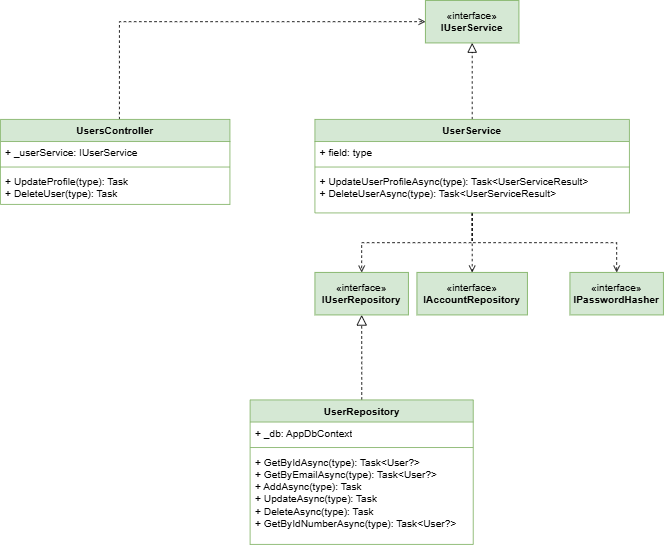

The diagram above was exported from draw.io. Its source (the exported page's mxGraphModel, read from the mxfile embedded in the PNG):
<mxGraphModel dx="872" dy="465" grid="1" gridSize="10" guides="1" tooltips="1" connect="1" arrows="1" fold="1" page="1" pageScale="1" pageWidth="850" pageHeight="1100" math="0" shadow="0">
  <root>
    <mxCell id="0" />
    <mxCell id="1" parent="0" />
    <mxCell id="d4-vKAXdv9vweJa9xPp3-21" edge="1" parent="1" source="d4-vKAXdv9vweJa9xPp3-1" style="edgeStyle=orthogonalEdgeStyle;rounded=0;orthogonalLoop=1;jettySize=auto;html=1;entryX=0;entryY=0.5;entryDx=0;entryDy=0;dashed=1;endArrow=open;endFill=0;" target="d4-vKAXdv9vweJa9xPp3-5">
      <mxGeometry relative="1" as="geometry">
        <Array as="points">
          <mxPoint x="320" y="95" />
        </Array>
      </mxGeometry>
    </mxCell>
    <mxCell id="d4-vKAXdv9vweJa9xPp3-1" parent="1" style="swimlane;fontStyle=1;align=center;verticalAlign=top;childLayout=stackLayout;horizontal=1;startSize=26;horizontalStack=0;resizeParent=1;resizeParentMax=0;resizeLast=0;collapsible=1;marginBottom=0;whiteSpace=wrap;html=1;fillColor=#d5e8d4;strokeColor=#82b366;" value="UsersController" vertex="1">
      <mxGeometry height="100" width="270" x="180" y="210" as="geometry" />
    </mxCell>
    <mxCell id="d4-vKAXdv9vweJa9xPp3-2" parent="d4-vKAXdv9vweJa9xPp3-1" style="text;strokeColor=none;fillColor=none;align=left;verticalAlign=top;spacingLeft=4;spacingRight=4;overflow=hidden;rotatable=0;points=[[0,0.5],[1,0.5]];portConstraint=eastwest;whiteSpace=wrap;html=1;" value="+ _userService: IUserService" vertex="1">
      <mxGeometry height="26" width="270" y="26" as="geometry" />
    </mxCell>
    <mxCell id="d4-vKAXdv9vweJa9xPp3-3" parent="d4-vKAXdv9vweJa9xPp3-1" style="line;strokeWidth=1;fillColor=none;align=left;verticalAlign=middle;spacingTop=-1;spacingLeft=3;spacingRight=3;rotatable=0;labelPosition=right;points=[];portConstraint=eastwest;strokeColor=inherit;" value="" vertex="1">
      <mxGeometry height="8" width="270" y="52" as="geometry" />
    </mxCell>
    <mxCell id="d4-vKAXdv9vweJa9xPp3-4" parent="d4-vKAXdv9vweJa9xPp3-1" style="text;strokeColor=none;fillColor=none;align=left;verticalAlign=top;spacingLeft=4;spacingRight=4;overflow=hidden;rotatable=0;points=[[0,0.5],[1,0.5]];portConstraint=eastwest;whiteSpace=wrap;html=1;" value="+ UpdateProfile(type): Task&lt;div&gt;+&amp;nbsp;DeleteUser(type):&amp;nbsp;Task&lt;/div&gt;" vertex="1">
      <mxGeometry height="40" width="270" y="60" as="geometry" />
    </mxCell>
    <mxCell id="d4-vKAXdv9vweJa9xPp3-5" parent="1" style="html=1;whiteSpace=wrap;fillColor=#d5e8d4;strokeColor=#82b366;" value="«interface»&lt;br&gt;&lt;b&gt;IUserService&lt;/b&gt;" vertex="1">
      <mxGeometry height="50" width="110" x="680" y="70" as="geometry" />
    </mxCell>
    <mxCell id="d4-vKAXdv9vweJa9xPp3-14" edge="1" parent="1" source="d4-vKAXdv9vweJa9xPp3-7" style="edgeStyle=orthogonalEdgeStyle;rounded=0;orthogonalLoop=1;jettySize=auto;html=1;entryX=0.5;entryY=1;entryDx=0;entryDy=0;endArrow=block;endFill=0;endSize=9;dashed=1;" target="d4-vKAXdv9vweJa9xPp3-5">
      <mxGeometry relative="1" as="geometry" />
    </mxCell>
    <mxCell id="d4-vKAXdv9vweJa9xPp3-18" edge="1" parent="1" source="d4-vKAXdv9vweJa9xPp3-7" style="edgeStyle=orthogonalEdgeStyle;rounded=0;orthogonalLoop=1;jettySize=auto;html=1;entryX=0.5;entryY=0;entryDx=0;entryDy=0;endArrow=open;endFill=0;dashed=1;" target="d4-vKAXdv9vweJa9xPp3-15">
      <mxGeometry relative="1" as="geometry" />
    </mxCell>
    <mxCell id="d4-vKAXdv9vweJa9xPp3-19" edge="1" parent="1" source="d4-vKAXdv9vweJa9xPp3-7" style="edgeStyle=orthogonalEdgeStyle;rounded=0;orthogonalLoop=1;jettySize=auto;html=1;entryX=0.5;entryY=0;entryDx=0;entryDy=0;dashed=1;endArrow=open;endFill=0;" target="d4-vKAXdv9vweJa9xPp3-16">
      <mxGeometry relative="1" as="geometry" />
    </mxCell>
    <mxCell id="d4-vKAXdv9vweJa9xPp3-20" edge="1" parent="1" source="d4-vKAXdv9vweJa9xPp3-7" style="edgeStyle=orthogonalEdgeStyle;rounded=0;orthogonalLoop=1;jettySize=auto;html=1;entryX=0.5;entryY=0;entryDx=0;entryDy=0;endArrow=open;endFill=0;dashed=1;" target="d4-vKAXdv9vweJa9xPp3-17">
      <mxGeometry relative="1" as="geometry" />
    </mxCell>
    <mxCell id="d4-vKAXdv9vweJa9xPp3-7" parent="1" style="swimlane;fontStyle=1;align=center;verticalAlign=top;childLayout=stackLayout;horizontal=1;startSize=26;horizontalStack=0;resizeParent=1;resizeParentMax=0;resizeLast=0;collapsible=1;marginBottom=0;whiteSpace=wrap;html=1;fillColor=#d5e8d4;strokeColor=#82b366;" value="UserService" vertex="1">
      <mxGeometry height="110" width="370" x="550" y="210" as="geometry" />
    </mxCell>
    <mxCell id="d4-vKAXdv9vweJa9xPp3-8" parent="d4-vKAXdv9vweJa9xPp3-7" style="text;strokeColor=none;fillColor=none;align=left;verticalAlign=top;spacingLeft=4;spacingRight=4;overflow=hidden;rotatable=0;points=[[0,0.5],[1,0.5]];portConstraint=eastwest;whiteSpace=wrap;html=1;" value="+ field: type" vertex="1">
      <mxGeometry height="26" width="370" y="26" as="geometry" />
    </mxCell>
    <mxCell id="d4-vKAXdv9vweJa9xPp3-9" parent="d4-vKAXdv9vweJa9xPp3-7" style="line;strokeWidth=1;fillColor=none;align=left;verticalAlign=middle;spacingTop=-1;spacingLeft=3;spacingRight=3;rotatable=0;labelPosition=right;points=[];portConstraint=eastwest;strokeColor=inherit;" value="" vertex="1">
      <mxGeometry height="8" width="370" y="52" as="geometry" />
    </mxCell>
    <mxCell id="d4-vKAXdv9vweJa9xPp3-10" parent="d4-vKAXdv9vweJa9xPp3-7" style="text;strokeColor=none;fillColor=none;align=left;verticalAlign=top;spacingLeft=4;spacingRight=4;overflow=hidden;rotatable=0;points=[[0,0.5],[1,0.5]];portConstraint=eastwest;whiteSpace=wrap;html=1;" value="+ UpdateUserProfileAsync(type): Task&amp;lt;UserServiceResult&amp;gt;&lt;div&gt;+&amp;nbsp;DeleteUserAsync(type):&amp;nbsp;Task&amp;lt;UserServiceResult&amp;gt;&lt;/div&gt;" vertex="1">
      <mxGeometry height="50" width="370" y="60" as="geometry" />
    </mxCell>
    <mxCell id="d4-vKAXdv9vweJa9xPp3-15" parent="1" style="html=1;whiteSpace=wrap;fillColor=#d5e8d4;strokeColor=#82b366;" value="«interface»&lt;br&gt;&lt;b&gt;IUserRepository&lt;/b&gt;" vertex="1">
      <mxGeometry height="50" width="110" x="550" y="390" as="geometry" />
    </mxCell>
    <mxCell id="d4-vKAXdv9vweJa9xPp3-16" parent="1" style="html=1;whiteSpace=wrap;fillColor=#d5e8d4;strokeColor=#82b366;" value="«interface»&lt;br&gt;&lt;b&gt;IAccountRepository&lt;/b&gt;" vertex="1">
      <mxGeometry height="50" width="130" x="670" y="390" as="geometry" />
    </mxCell>
    <mxCell id="d4-vKAXdv9vweJa9xPp3-17" parent="1" style="html=1;whiteSpace=wrap;fillColor=#d5e8d4;strokeColor=#82b366;" value="«interface»&lt;br&gt;&lt;b&gt;IPasswordHasher&lt;/b&gt;" vertex="1">
      <mxGeometry height="50" width="110" x="850" y="390" as="geometry" />
    </mxCell>
    <mxCell id="d4-vKAXdv9vweJa9xPp3-26" edge="1" parent="1" source="d4-vKAXdv9vweJa9xPp3-22" style="edgeStyle=orthogonalEdgeStyle;rounded=0;orthogonalLoop=1;jettySize=auto;html=1;entryX=0.5;entryY=1;entryDx=0;entryDy=0;endArrow=block;endFill=0;dashed=1;endSize=10;" target="d4-vKAXdv9vweJa9xPp3-15">
      <mxGeometry relative="1" as="geometry" />
    </mxCell>
    <mxCell id="d4-vKAXdv9vweJa9xPp3-22" parent="1" style="swimlane;fontStyle=1;align=center;verticalAlign=top;childLayout=stackLayout;horizontal=1;startSize=26;horizontalStack=0;resizeParent=1;resizeParentMax=0;resizeLast=0;collapsible=1;marginBottom=0;whiteSpace=wrap;html=1;fillColor=#d5e8d4;strokeColor=#82b366;" value="UserRepository" vertex="1">
      <mxGeometry height="170" width="262.5" x="473.75" y="540" as="geometry" />
    </mxCell>
    <mxCell id="d4-vKAXdv9vweJa9xPp3-23" parent="d4-vKAXdv9vweJa9xPp3-22" style="text;strokeColor=none;fillColor=none;align=left;verticalAlign=top;spacingLeft=4;spacingRight=4;overflow=hidden;rotatable=0;points=[[0,0.5],[1,0.5]];portConstraint=eastwest;whiteSpace=wrap;html=1;" value="+ _db: AppDbContext" vertex="1">
      <mxGeometry height="26" width="262.5" y="26" as="geometry" />
    </mxCell>
    <mxCell id="d4-vKAXdv9vweJa9xPp3-24" parent="d4-vKAXdv9vweJa9xPp3-22" style="line;strokeWidth=1;fillColor=none;align=left;verticalAlign=middle;spacingTop=-1;spacingLeft=3;spacingRight=3;rotatable=0;labelPosition=right;points=[];portConstraint=eastwest;strokeColor=inherit;" value="" vertex="1">
      <mxGeometry height="8" width="262.5" y="52" as="geometry" />
    </mxCell>
    <mxCell id="d4-vKAXdv9vweJa9xPp3-25" parent="d4-vKAXdv9vweJa9xPp3-22" style="text;strokeColor=none;fillColor=none;align=left;verticalAlign=top;spacingLeft=4;spacingRight=4;overflow=hidden;rotatable=0;points=[[0,0.5],[1,0.5]];portConstraint=eastwest;whiteSpace=wrap;html=1;" value="+ GetByIdAsync(type): Task&amp;lt;User?&amp;gt;&lt;div&gt;+&amp;nbsp;GetByEmailAsync(type):&amp;nbsp;Task&amp;lt;User?&amp;gt;&lt;/div&gt;&lt;div&gt;+&amp;nbsp;AddAsync(type):&amp;nbsp;Task&lt;/div&gt;&lt;div&gt;+&amp;nbsp;UpdateAsync(type):&amp;nbsp;Task&lt;/div&gt;&lt;div&gt;+&amp;nbsp;DeleteAsync(type):&amp;nbsp;Task&lt;/div&gt;&lt;div&gt;+&amp;nbsp;GetByIdNumberAsync(type):&amp;nbsp;Task&amp;lt;User?&amp;gt;&lt;/div&gt;" vertex="1">
      <mxGeometry height="110" width="262.5" y="60" as="geometry" />
    </mxCell>
  </root>
</mxGraphModel>